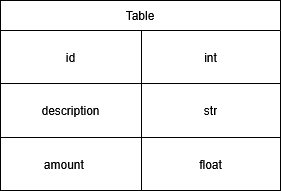

The diagram above was exported from draw.io. Its source (the exported page's mxGraphModel, read from the mxfile embedded in the PNG):
<mxGraphModel dx="946" dy="598" grid="1" gridSize="10" guides="1" tooltips="1" connect="1" arrows="1" fold="1" page="1" pageScale="1" pageWidth="850" pageHeight="1100" math="0" shadow="0">
  <root>
    <mxCell id="0" />
    <mxCell id="1" parent="0" />
    <mxCell id="LS4z328GVDjvn_eEIle_-1" parent="1" style="shape=table;startSize=30;container=1;collapsible=0;childLayout=tableLayout;" value="Table" vertex="1">
      <mxGeometry height="190" width="280" x="285" y="120" as="geometry" />
    </mxCell>
    <mxCell id="LS4z328GVDjvn_eEIle_-2" parent="LS4z328GVDjvn_eEIle_-1" style="shape=tableRow;horizontal=0;startSize=0;swimlaneHead=0;swimlaneBody=0;strokeColor=inherit;top=0;left=0;bottom=0;right=0;collapsible=0;dropTarget=0;fillColor=none;points=[[0,0.5],[1,0.5]];portConstraint=eastwest;" value="" vertex="1">
      <mxGeometry height="53" width="280" y="30" as="geometry" />
    </mxCell>
    <mxCell id="LS4z328GVDjvn_eEIle_-3" parent="LS4z328GVDjvn_eEIle_-2" style="shape=partialRectangle;html=1;whiteSpace=wrap;connectable=0;strokeColor=inherit;overflow=hidden;fillColor=none;top=0;left=0;bottom=0;right=0;pointerEvents=1;" value="id" vertex="1">
      <mxGeometry height="53" width="141" as="geometry">
        <mxRectangle height="53" width="141" as="alternateBounds" />
      </mxGeometry>
    </mxCell>
    <mxCell id="LS4z328GVDjvn_eEIle_-4" parent="LS4z328GVDjvn_eEIle_-2" style="shape=partialRectangle;html=1;whiteSpace=wrap;connectable=0;strokeColor=inherit;overflow=hidden;fillColor=none;top=0;left=0;bottom=0;right=0;pointerEvents=1;" value="int" vertex="1">
      <mxGeometry height="53" width="139" x="141" as="geometry">
        <mxRectangle height="53" width="139" as="alternateBounds" />
      </mxGeometry>
    </mxCell>
    <mxCell id="LS4z328GVDjvn_eEIle_-5" parent="LS4z328GVDjvn_eEIle_-1" style="shape=tableRow;horizontal=0;startSize=0;swimlaneHead=0;swimlaneBody=0;strokeColor=inherit;top=0;left=0;bottom=0;right=0;collapsible=0;dropTarget=0;fillColor=none;points=[[0,0.5],[1,0.5]];portConstraint=eastwest;" value="" vertex="1">
      <mxGeometry height="54" width="280" y="83" as="geometry" />
    </mxCell>
    <mxCell id="LS4z328GVDjvn_eEIle_-6" parent="LS4z328GVDjvn_eEIle_-5" style="shape=partialRectangle;html=1;whiteSpace=wrap;connectable=0;strokeColor=inherit;overflow=hidden;fillColor=none;top=0;left=0;bottom=0;right=0;pointerEvents=1;" value="description" vertex="1">
      <mxGeometry height="54" width="141" as="geometry">
        <mxRectangle height="54" width="141" as="alternateBounds" />
      </mxGeometry>
    </mxCell>
    <mxCell id="LS4z328GVDjvn_eEIle_-7" parent="LS4z328GVDjvn_eEIle_-5" style="shape=partialRectangle;html=1;whiteSpace=wrap;connectable=0;strokeColor=inherit;overflow=hidden;fillColor=none;top=0;left=0;bottom=0;right=0;pointerEvents=1;" value="str" vertex="1">
      <mxGeometry height="54" width="139" x="141" as="geometry">
        <mxRectangle height="54" width="139" as="alternateBounds" />
      </mxGeometry>
    </mxCell>
    <mxCell id="LS4z328GVDjvn_eEIle_-8" parent="LS4z328GVDjvn_eEIle_-1" style="shape=tableRow;horizontal=0;startSize=0;swimlaneHead=0;swimlaneBody=0;strokeColor=inherit;top=0;left=0;bottom=0;right=0;collapsible=0;dropTarget=0;fillColor=none;points=[[0,0.5],[1,0.5]];portConstraint=eastwest;" value="" vertex="1">
      <mxGeometry height="53" width="280" y="137" as="geometry" />
    </mxCell>
    <mxCell id="LS4z328GVDjvn_eEIle_-9" parent="LS4z328GVDjvn_eEIle_-8" style="shape=partialRectangle;html=1;whiteSpace=wrap;connectable=0;strokeColor=inherit;overflow=hidden;fillColor=none;top=0;left=0;bottom=0;right=0;pointerEvents=1;" value="amount&lt;span style=&quot;white-space: pre;&quot;&gt;&#09;&lt;/span&gt;" vertex="1">
      <mxGeometry height="53" width="141" as="geometry">
        <mxRectangle height="53" width="141" as="alternateBounds" />
      </mxGeometry>
    </mxCell>
    <mxCell id="LS4z328GVDjvn_eEIle_-10" parent="LS4z328GVDjvn_eEIle_-8" style="shape=partialRectangle;html=1;whiteSpace=wrap;connectable=0;strokeColor=inherit;overflow=hidden;fillColor=none;top=0;left=0;bottom=0;right=0;pointerEvents=1;" value="float" vertex="1">
      <mxGeometry height="53" width="139" x="141" as="geometry">
        <mxRectangle height="53" width="139" as="alternateBounds" />
      </mxGeometry>
    </mxCell>
  </root>
</mxGraphModel>